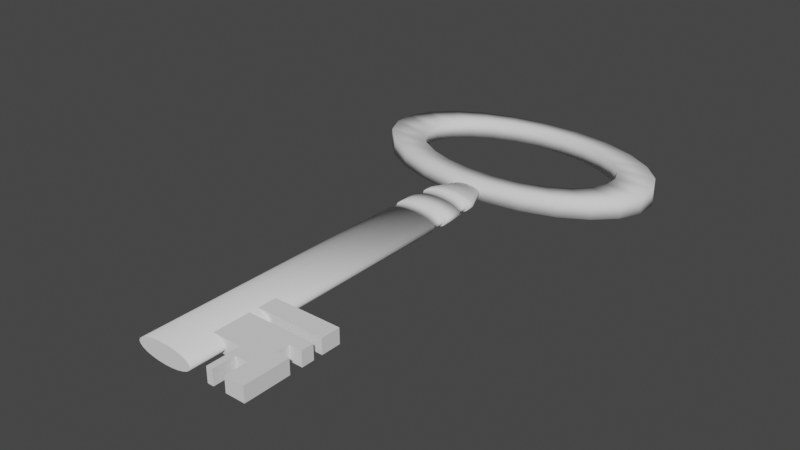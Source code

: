 # Source: lockboxkey.blend  (saved by Blender 2.80.41; exported with 4.5.12 LTS)
import bpy
from mathutils import Matrix  # noqa: F401  (used for matrix-valued properties, if any)

bpy.ops.wm.read_factory_settings(use_empty=True)
scene = bpy.context.scene
scene.name = 'Scene'

# ---- collections
col_collection = bpy.data.collections.new('Collection'); scene.collection.children.link(col_collection)

# ---- world
world_world = bpy.data.worlds.new('World'); scene.world = world_world
world_world.use_nodes = True; world_world.node_tree.nodes.clear()
_N = world_world.node_tree.nodes; _L = world_world.node_tree.links
n0 = _N.new('ShaderNodeOutputWorld'); n0.name = 'World Output'; n0.location = (300, 300)
n1 = _N.new('ShaderNodeBackground'); n1.name = 'Background'; n1.location = (10, 300)
n1.inputs[0].default_value = (0.05088, 0.05088, 0.05088, 1.0)
_L.new(n1.outputs[0], n0.inputs[0])
n0.is_active_output = True
world_world.color = (0.05088, 0.05088, 0.05088)
world_world.use_sun_shadow = False
world_world.sun_shadow_jitter_overblur = 0.0

# ---- meshes
me_circle_001 = bpy.data.meshes.new('Circle.001')
me_circle_001.from_pydata([(-0.01139, 0.04981, -0.004851), (-0.03338, 0.04641, -0.004851), (-0.0531, 0.03986, -0.004851), (-0.0692, 0.03058, -0.004851), (-0.08059, 0.01923, -0.004851), (-0.08648, 0.006557, -0.004851), (-0.08648, -0.006557, -0.004851), (-0.08059, -0.01923, -0.004851), (-0.0692, -0.03058, -0.004851), (-0.0531, -0.03986, -0.004851), (-0.03338, -0.04641, -0.004851), (-0.01139, -0.04981, -0.004851), (0.01139, -0.04981, -0.004851), (0.03338, -0.04641, -0.004851), (0.0531, -0.03986, -0.004851), (0.0692, -0.03058, -0.004851), (0.08059, -0.01923, -0.004851), (0.08648, -0.006557, -0.004851), (0.08648, 0.006557, -0.004851), (0.08059, 0.01923, -0.004851), (0.0692, 0.03058, -0.004851), (0.0531, 0.03986, -0.004851), (0.03338, 0.04641, -0.004851), (0.01139, 0.04981, -0.004851), (0.02619, -0.2526, -0.004), (0.04855, -0.2526, -0.004), (0.04855, -0.2249, -0.004), (0.04855, -0.2466, -0.004), (0.02619, -0.2466, -0.004), (0.02619, -0.2249, -0.004), (0.008195, -0.2084, -0.004), (0.008195, -0.2197, -0.004), (0.008195, -0.2249, -0.004), (0.008195, -0.2466, -0.004), (0.04855, -0.2084, -0.004), (0.04855, -0.2197, -0.004), (0.02983, -0.2526, -0.004), (0.03728, -0.2526, -0.004), (0.02619, -0.2657, -0.004), (0.02983, -0.2657, -0.004), (0.04855, -0.2657, -0.004), (0.03728, -0.2657, -0.004), (0.0411, -0.2249, -0.004), (0.03364, -0.2249, -0.004), (0.04855, -0.2394, -0.004), (0.04855, -0.2321, -0.004), (0.02619, -0.2394, -0.004), (0.02619, -0.2321, -0.004), (0.03364, -0.2466, -0.004), (0.0411, -0.2466, -0.004), (0.03364, -0.2321, -0.004), (0.0411, -0.2321, -0.004), (0.03364, -0.2394, -0.004), (0.0411, -0.2394, -0.004), (-0.008344, 0.0365, -0.004851), (-0.02446, 0.03402, -0.004851), (-0.03892, 0.02921, -0.004851), (-0.05072, 0.02241, -0.004851), (-0.05906, 0.01409, -0.004851), (-0.06338, 0.004806, -0.004851), (-0.06338, -0.004806, -0.004851), (-0.05906, -0.01409, -0.004851), (-0.05072, -0.02241, -0.004851), (-0.03892, -0.02921, -0.004851), (-0.02446, -0.03402, -0.004851), (-0.008344, -0.0365, -0.004851), (0.008344, -0.0365, -0.004851), (0.02446, -0.03402, -0.004851), (0.03892, -0.02921, -0.004851), (0.05072, -0.02241, -0.004851), (0.05906, -0.01409, -0.004851), (0.06338, -0.004806, -0.004851), (0.06338, 0.004806, -0.004851), (0.05906, 0.01409, -0.004851), (0.05072, 0.02241, -0.004851), (0.03892, 0.02921, -0.004851), (0.02446, 0.03402, -0.004851), (0.008344, 0.0365, -0.004851), (-0.03338, 0.04641, 0.005517), (-0.01139, 0.04981, 0.005517), (-0.0531, 0.03986, 0.005517), (-0.0692, 0.03058, 0.005517), (-0.08059, 0.01923, 0.005517), (-0.08648, 0.006557, 0.005517), (-0.08648, -0.006557, 0.005517), (-0.08059, -0.01923, 0.005517), (-0.0692, -0.03058, 0.005517), (-0.0531, -0.03986, 0.005517), (-0.03338, -0.04641, 0.005517), (-0.01139, -0.04981, 0.005517), (0.01139, -0.04981, 0.005517), (0.03338, -0.04641, 0.005517), (0.0531, -0.03986, 0.005517), (0.0692, -0.03058, 0.005517), (0.08059, -0.01923, 0.005517), (0.08648, -0.006557, 0.005517), (0.08648, 0.006557, 0.005517), (0.08059, 0.01923, 0.005517), (0.0692, 0.03058, 0.005517), (0.0531, 0.03986, 0.005517), (0.03338, 0.04641, 0.005517), (0.01139, 0.04981, 0.005517), (0.02619, -0.2466, 0.004666), (0.02619, -0.2526, 0.004666), (0.03728, -0.2526, 0.004666), (0.04855, -0.2526, 0.004666), (0.03364, -0.2249, 0.004666), (0.02619, -0.2249, 0.004666), (0.008195, -0.2466, 0.004666), (0.04855, -0.2321, 0.004666), (0.04855, -0.2249, 0.004666), (0.008195, -0.2249, 0.004666), (0.02619, -0.2321, 0.004666), (0.04855, -0.2466, 0.004666), (0.0411, -0.2466, 0.004666), (0.008195, -0.2084, 0.004666), (0.008195, -0.2197, 0.004666), (0.04855, -0.2197, 0.004666), (0.04855, -0.2084, 0.004666), (0.02983, -0.2526, 0.004666), (0.02619, -0.2657, 0.004666), (0.02983, -0.2657, 0.004666), (0.03728, -0.2657, 0.004666), (0.04855, -0.2657, 0.004666), (0.0411, -0.2249, 0.004666), (0.04855, -0.2394, 0.004666), (0.02619, -0.2394, 0.004666), (0.03364, -0.2466, 0.004666), (0.0411, -0.2321, 0.004666), (0.03364, -0.2321, 0.004666), (0.0411, -0.2394, 0.004666), (0.03364, -0.2394, 0.004666), (-0.02446, 0.03402, 0.005517), (-0.008344, 0.0365, 0.005517), (-0.03892, 0.02921, 0.005517), (-0.05072, 0.02241, 0.005517), (-0.05906, 0.01409, 0.005517), (-0.06338, 0.004806, 0.005517), (-0.06338, -0.004806, 0.005517), (-0.05906, -0.01409, 0.005517), (-0.05072, -0.02241, 0.005517), (-0.03892, -0.02921, 0.005517), (-0.02446, -0.03402, 0.005517), (-0.008344, -0.0365, 0.005517), (0.008344, -0.0365, 0.005517), (0.02446, -0.03402, 0.005517), (0.03892, -0.02921, 0.005517), (0.05072, -0.02241, 0.005517), (0.05906, -0.01409, 0.005517), (0.06338, -0.004806, 0.005517), (0.06338, 0.004806, 0.005517), (0.05906, 0.01409, 0.005517), (0.05072, 0.02241, 0.005517), (0.03892, 0.02921, 0.005517), (0.02446, 0.03402, 0.005517), (0.008344, 0.0365, 0.005517), (4.657e-09, -0.04985, 0.002958), (-0.004092, -0.06513, 0.005033), (0.002323, -0.04985, 0.002857), (-0.007905, -0.06513, 0.004513), (0.004488, -0.04985, 0.002562), (-0.01118, -0.06513, 0.003684), (0.006347, -0.04985, 0.002092), (-0.01369, -0.06513, 0.002605), (0.007773, -0.04985, 0.001479), (-0.01527, -0.06513, 0.001349), (0.00867, -0.04985, 0.0007656), (-0.01581, -0.06513, 4.39e-09), (0.008976, -0.04985, 6.811e-09), (-0.01527, -0.06513, -0.001349), (0.00867, -0.04985, -0.0007656), (-0.01369, -0.06513, -0.002605), (0.007773, -0.04985, -0.001479), (-0.01118, -0.06513, -0.003684), (0.006347, -0.04985, -0.002092), (-0.007905, -0.06513, -0.004513), (0.004488, -0.04985, -0.002562), (-0.004092, -0.06513, -0.005033), (0.002323, -0.04985, -0.002857), (3.725e-09, -0.06513, -0.005211), (4.657e-09, -0.04985, -0.002958), (0.004092, -0.06513, -0.005033), (-0.002323, -0.04985, -0.002857), (0.007905, -0.06513, -0.004513), (-0.004488, -0.04985, -0.002562), (0.01118, -0.06513, -0.003684), (-0.006347, -0.04985, -0.002092), (0.01369, -0.06513, -0.002605), (-0.007773, -0.04985, -0.001479), (0.01527, -0.06513, -0.001349), (-0.00867, -0.04985, -0.0007656), (0.01581, -0.06513, 7.206e-09), (-0.008976, -0.04985, 5.212e-09), (0.01527, -0.06513, 0.001349), (-0.00867, -0.04985, 0.0007656), (0.01369, -0.06513, 0.002605), (-0.007773, -0.04985, 0.001479), (0.01118, -0.06513, 0.003684), (-0.006347, -0.04985, 0.002092), (0.007905, -0.06513, 0.004513), (-0.004488, -0.04985, 0.002562), (0.004092, -0.06513, 0.005033), (-0.002323, -0.04985, 0.002857), (3.725e-09, -0.06513, 0.005211), (-0.004092, -0.06922, 0.005033), (5.588e-09, -0.06922, 0.005211), (-0.007905, -0.06922, 0.004513), (-0.01118, -0.06922, 0.003684), (-0.01369, -0.06922, 0.002605), (-0.01527, -0.06922, 0.001349), (-0.01581, -0.06922, 4.39e-09), (-0.01527, -0.06922, -0.001349), (-0.01369, -0.06922, -0.002605), (-0.01118, -0.06922, -0.003684), (-0.007905, -0.06922, -0.004513), (-0.004092, -0.06922, -0.005033), (5.588e-09, -0.06922, -0.005211), (0.004092, -0.06922, -0.005033), (0.007905, -0.06922, -0.004513), (0.01118, -0.06922, -0.003684), (0.01369, -0.06922, -0.002605), (0.01527, -0.06922, -0.001349), (0.01581, -0.06922, 7.206e-09), (0.01527, -0.06922, 0.001349), (0.01369, -0.06922, 0.002605), (0.01118, -0.06922, 0.003684), (0.007905, -0.06922, 0.004513), (0.004092, -0.06922, 0.005033), (-0.003687, -0.06922, 0.004535), (5.588e-09, -0.06922, 0.004695), (-0.007124, -0.06922, 0.004066), (-0.01007, -0.06922, 0.00332), (-0.01234, -0.06922, 0.002348), (-0.01376, -0.06922, 0.001215), (-0.01425, -0.06922, 4.579e-09), (-0.01376, -0.06922, -0.001215), (-0.01234, -0.06922, -0.002348), (-0.01007, -0.06922, -0.00332), (-0.007124, -0.06922, -0.004066), (-0.003687, -0.06922, -0.004535), (5.588e-09, -0.06922, -0.004695), (0.003687, -0.06922, -0.004535), (0.007124, -0.06922, -0.004066), (0.01007, -0.06922, -0.00332), (0.01234, -0.06922, -0.002348), (0.01376, -0.06922, -0.001215), (0.01425, -0.06922, 7.116e-09), (0.01376, -0.06922, 0.001215), (0.01234, -0.06922, 0.002348), (0.01007, -0.06922, 0.00332), (0.007124, -0.06922, 0.004066), (0.003687, -0.06922, 0.004535), (-0.003687, -0.07795, 0.004535), (1.863e-09, -0.07795, 0.004695), (-0.007124, -0.07795, 0.004066), (-0.01007, -0.07795, 0.00332), (-0.01234, -0.07795, 0.002348), (-0.01376, -0.07795, 0.001215), (-0.01425, -0.07795, 4.579e-09), (-0.01376, -0.07795, -0.001215), (-0.01234, -0.07795, -0.002348), (-0.01007, -0.07795, -0.00332), (-0.007124, -0.07795, -0.004066), (-0.003687, -0.07795, -0.004535), (1.863e-09, -0.07795, -0.004695), (0.003687, -0.07795, -0.004535), (0.007124, -0.07795, -0.004066), (0.01007, -0.07795, -0.00332), (0.01234, -0.07795, -0.002348), (0.01376, -0.07795, -0.001215), (0.01425, -0.07795, 7.116e-09), (0.01376, -0.07795, 0.001215), (0.01234, -0.07795, 0.002348), (0.01007, -0.07795, 0.00332), (0.007124, -0.07795, 0.004066), (0.003687, -0.07795, 0.004535), (-0.004382, -0.07795, 0.00539), (1.863e-09, -0.07795, 0.00558), (-0.008466, -0.07795, 0.004833), (-0.01197, -0.07795, 0.003946), (-0.01466, -0.07795, 0.00279), (-0.01635, -0.07795, 0.001444), (-0.01693, -0.07795, 4.254e-09), (-0.01635, -0.07795, -0.001444), (-0.01466, -0.07795, -0.00279), (-0.01197, -0.07795, -0.003946), (-0.008466, -0.07795, -0.004833), (-0.004382, -0.07795, -0.00539), (1.863e-09, -0.07795, -0.00558), (0.004382, -0.07795, -0.00539), (0.008466, -0.07795, -0.004833), (0.01197, -0.07795, -0.003946), (0.01466, -0.07795, -0.00279), (0.01635, -0.07795, -0.001444), (0.01693, -0.07795, 7.27e-09), (0.01635, -0.07795, 0.001444), (0.01466, -0.07795, 0.00279), (0.01197, -0.07795, 0.003946), (0.008466, -0.07795, 0.004833), (0.004382, -0.07795, 0.00539), (-0.004382, -0.09092, 0.00539), (1.863e-09, -0.09092, 0.00558), (-0.008466, -0.09092, 0.004833), (-0.01197, -0.09092, 0.003946), (-0.01466, -0.09092, 0.00279), (-0.01635, -0.09092, 0.001444), (-0.01693, -0.09092, 4.254e-09), (-0.01635, -0.09092, -0.001444), (-0.01466, -0.09092, -0.00279), (-0.01197, -0.09092, -0.003946), (-0.008466, -0.09092, -0.004833), (-0.004382, -0.09092, -0.00539), (1.863e-09, -0.09092, -0.00558), (0.004382, -0.09092, -0.00539), (0.008466, -0.09092, -0.004833), (0.01197, -0.09092, -0.003946), (0.01466, -0.09092, -0.00279), (0.01635, -0.09092, -0.001444), (0.01693, -0.09092, 7.27e-09), (0.01635, -0.09092, 0.001444), (0.01466, -0.09092, 0.00279), (0.01197, -0.09092, 0.003946), (0.008466, -0.09092, 0.004833), (0.004382, -0.09092, 0.00539), (-0.003969, -0.09092, 0.004881), (1.863e-09, -0.09092, 0.005054), (-0.007667, -0.09092, 0.004377), (-0.01084, -0.09092, 0.003573), (-0.01328, -0.09092, 0.002527), (-0.01481, -0.09092, 0.001308), (-0.01533, -0.09092, 4.456e-09), (-0.01481, -0.09092, -0.001308), (-0.01328, -0.09092, -0.002527), (-0.01084, -0.09092, -0.003573), (-0.007667, -0.09092, -0.004377), (-0.003969, -0.09092, -0.004881), (1.863e-09, -0.09092, -0.005054), (0.003969, -0.09092, -0.004881), (0.007667, -0.09092, -0.004377), (0.01084, -0.09092, -0.003573), (0.01328, -0.09092, -0.002527), (0.01481, -0.09092, -0.001308), (0.01533, -0.09092, 7.187e-09), (0.01481, -0.09092, 0.001308), (0.01328, -0.09092, 0.002527), (0.01084, -0.09092, 0.003573), (0.007667, -0.09092, 0.004377), (0.003969, -0.09092, 0.004881), (-0.003969, -0.09983, 0.004881), (3.725e-09, -0.09983, 0.005054), (-0.007667, -0.09983, 0.004377), (-0.01084, -0.09983, 0.003573), (-0.01328, -0.09983, 0.002527), (-0.01481, -0.09983, 0.001308), (-0.01533, -0.09983, 4.456e-09), (-0.01481, -0.09983, -0.001308), (-0.01328, -0.09983, -0.002527), (-0.01084, -0.09983, -0.003573), (-0.007667, -0.09983, -0.004377), (-0.003969, -0.09983, -0.004881), (3.725e-09, -0.09983, -0.005054), (0.003969, -0.09983, -0.004881), (0.007667, -0.09983, -0.004377), (0.01084, -0.09983, -0.003573), (0.01328, -0.09983, -0.002527), (0.01481, -0.09983, -0.001308), (0.01533, -0.09983, 7.187e-09), (0.01481, -0.09983, 0.001308), (0.01328, -0.09983, 0.002527), (0.01084, -0.09983, 0.003573), (0.007667, -0.09983, 0.004377), (0.003969, -0.09983, 0.004881), (-0.004355, -0.09983, 0.005357), (3.725e-09, -0.09983, 0.005545), (-0.008413, -0.09983, 0.004803), (-0.0119, -0.09983, 0.003921), (-0.01457, -0.09983, 0.002773), (-0.01625, -0.09983, 0.001435), (-0.01683, -0.09983, 4.269e-09), (-0.01625, -0.09983, -0.001435), (-0.01457, -0.09983, -0.002773), (-0.0119, -0.09983, -0.003921), (-0.008413, -0.09983, -0.004803), (-0.004355, -0.09983, -0.005356), (3.725e-09, -0.09983, -0.005545), (0.004355, -0.09983, -0.005356), (0.008413, -0.09983, -0.004803), (0.0119, -0.09983, -0.003921), (0.01457, -0.09983, -0.002773), (0.01625, -0.09983, -0.001435), (0.01683, -0.09983, 7.266e-09), (0.01625, -0.09983, 0.001435), (0.01457, -0.09983, 0.002773), (0.0119, -0.09983, 0.003921), (0.008413, -0.09983, 0.004803), (0.004355, -0.09983, 0.005357), (-0.004355, -0.2668, 0.005357), (-5.96e-08, -0.2668, 0.005545), (-0.008413, -0.2668, 0.004803), (-0.0119, -0.2668, 0.003921), (-0.01457, -0.2668, 0.002773), (-0.01625, -0.2668, 0.001435), (-0.01683, -0.2668, 3.241e-08), (-0.01625, -0.2668, -0.001435), (-0.01457, -0.2668, -0.002773), (-0.0119, -0.2668, -0.003921), (-0.008413, -0.2668, -0.004802), (-0.004355, -0.2668, -0.005356), (-5.96e-08, -0.2668, -0.005545), (0.004355, -0.2668, -0.005356), (0.008413, -0.2668, -0.004802), (0.0119, -0.2668, -0.003921), (0.01457, -0.2668, -0.002773), (0.01625, -0.2668, -0.001435), (0.01683, -0.2668, 3.54e-08), (0.01625, -0.2668, 0.001435), (0.01457, -0.2668, 0.002773), (0.0119, -0.2668, 0.003921), (0.008413, -0.2668, 0.004803), (0.004355, -0.2668, 0.005357)], [], [(53, 44, 27, 49), (32, 29, 47, 46, 28, 33), (27, 25, 37, 36, 24, 28, 48, 49), (30, 34, 35, 31), (36, 39, 38, 24), (25, 40, 41, 37), (42, 26, 45, 51), (29, 43, 50, 47), (43, 42, 51, 50), (47, 50, 52, 46), (50, 51, 53, 52), (46, 52, 48, 28), (52, 53, 49, 48), (6, 60, 61, 7), (21, 75, 76, 22), (14, 68, 69, 15), (7, 61, 62, 8), (22, 76, 77, 23), (0, 54, 55, 1), (15, 69, 70, 16), (8, 62, 63, 9), (23, 77, 54, 0), (1, 55, 56, 2), (16, 70, 71, 17), (9, 63, 64, 10), (2, 56, 57, 3), (17, 71, 72, 18), (10, 64, 65, 11), (3, 57, 58, 4), (18, 72, 73, 19), (11, 65, 66, 12), (4, 58, 59, 5), (19, 73, 74, 20), (12, 66, 67, 13), (5, 59, 60, 6), (20, 74, 75, 21), (13, 67, 68, 14), (130, 114, 113, 125), (111, 108, 102, 126, 112, 107), (113, 114, 127, 102, 103, 119, 104, 105), (115, 116, 117, 118), (119, 103, 120, 121), (105, 104, 122, 123), (124, 128, 109, 110), (107, 112, 129, 106), (106, 129, 128, 124), (112, 126, 131, 129), (129, 131, 130, 128), (126, 102, 127, 131), (131, 127, 114, 130), (84, 85, 139, 138), (99, 100, 154, 153), (92, 93, 147, 146), (85, 86, 140, 139), (100, 101, 155, 154), (79, 78, 132, 133), (93, 94, 148, 147), (86, 87, 141, 140), (101, 79, 133, 155), (78, 80, 134, 132), (94, 95, 149, 148), (87, 88, 142, 141), (80, 81, 135, 134), (95, 96, 150, 149), (88, 89, 143, 142), (81, 82, 136, 135), (96, 97, 151, 150), (89, 90, 144, 143), (82, 83, 137, 136), (97, 98, 152, 151), (90, 91, 145, 144), (83, 84, 138, 137), (98, 99, 153, 152), (91, 92, 146, 145), (43, 29, 107, 106), (0, 1, 78, 79), (31, 35, 117, 116), (33, 28, 102, 108), (1, 2, 80, 78), (45, 26, 110, 109), (2, 3, 81, 80), (55, 54, 133, 132), (36, 37, 104, 119), (29, 32, 111, 107), (3, 4, 82, 81), (56, 55, 132, 134), (38, 39, 121, 120), (4, 5, 83, 82), (57, 56, 134, 135), (39, 36, 119, 121), (25, 27, 113, 105), (5, 6, 84, 83), (58, 57, 135, 136), (24, 38, 120, 103), (6, 7, 85, 84), (59, 58, 136, 137), (41, 40, 123, 122), (7, 8, 86, 85), (60, 59, 137, 138), (40, 25, 105, 123), (8, 9, 87, 86), (61, 60, 138, 139), (37, 41, 122, 104), (9, 10, 88, 87), (62, 61, 139, 140), (26, 42, 124, 110), (10, 11, 89, 88), (63, 62, 140, 141), (42, 43, 106, 124), (64, 63, 141, 142), (27, 44, 125, 113), (12, 13, 91, 90), (65, 64, 142, 143), (13, 14, 92, 91), (66, 65, 143, 144), (14, 15, 93, 92), (67, 66, 144, 145), (15, 16, 94, 93), (68, 67, 145, 146), (16, 17, 95, 94), (69, 68, 146, 147), (51, 45, 109, 128), (32, 31, 116, 111), (17, 18, 96, 95), (70, 69, 147, 148), (18, 19, 97, 96), (71, 70, 148, 149), (19, 20, 98, 97), (72, 71, 149, 150), (44, 53, 130, 125), (20, 21, 99, 98), (73, 72, 150, 151), (21, 22, 100, 99), (74, 73, 151, 152), (22, 23, 101, 100), (75, 74, 152, 153), (23, 0, 79, 101), (76, 75, 153, 154), (28, 24, 103, 102), (77, 76, 154, 155), (35, 34, 118, 117), (54, 77, 155, 133), (53, 51, 128, 130), (34, 30, 115, 118), (202, 157, 203, 156), (182, 177, 175, 184), (172, 187, 185, 174), (162, 197, 195, 164), (196, 163, 161, 198), (186, 173, 171, 188), (176, 183, 181, 178), (166, 193, 191, 168), (200, 159, 157, 202), (190, 169, 167, 192), (180, 179, 177, 182), (156, 203, 201, 158), (170, 189, 187, 172), (160, 199, 197, 162), (194, 165, 163, 196), (184, 175, 173, 186), (174, 185, 183, 176), (164, 195, 193, 166), (198, 161, 159, 200), (188, 171, 169, 190), (178, 181, 179, 180), (168, 191, 189, 170), (185, 219, 218, 183), (192, 167, 165, 194), (156, 158, 160, 162, 164, 166, 168, 170, 172, 174, 176, 178, 180, 182, 184, 186, 188, 190, 192, 194, 196, 198, 200, 202), (158, 201, 199, 160), (226, 250, 249, 225), (167, 210, 209, 165), (187, 220, 219, 185), (157, 204, 205, 203), (177, 215, 214, 175), (197, 225, 224, 195), (159, 206, 204, 157), (179, 216, 215, 177), (199, 226, 225, 197), (169, 211, 210, 167), (189, 221, 220, 187), (171, 212, 211, 169), (191, 222, 221, 189), (161, 207, 206, 159), (181, 217, 216, 179), (201, 227, 226, 199), (163, 208, 207, 161), (183, 218, 217, 181), (203, 205, 227, 201), (173, 213, 212, 171), (193, 223, 222, 191), (175, 214, 213, 173), (195, 224, 223, 193), (165, 209, 208, 163), (239, 263, 262, 238), (219, 243, 242, 218), (212, 236, 235, 211), (227, 251, 250, 226), (204, 228, 229, 205), (220, 244, 243, 219), (213, 237, 236, 212), (205, 229, 251, 227), (206, 230, 228, 204), (221, 245, 244, 220), (214, 238, 237, 213), (207, 231, 230, 206), (222, 246, 245, 221), (215, 239, 238, 214), (208, 232, 231, 207), (223, 247, 246, 222), (216, 240, 239, 215), (209, 233, 232, 208), (224, 248, 247, 223), (217, 241, 240, 216), (210, 234, 233, 209), (225, 249, 248, 224), (218, 242, 241, 217), (211, 235, 234, 210), (267, 291, 290, 266), (232, 256, 255, 231), (247, 271, 270, 246), (240, 264, 263, 239), (233, 257, 256, 232), (248, 272, 271, 247), (241, 265, 264, 240), (234, 258, 257, 233), (249, 273, 272, 248), (242, 266, 265, 241), (235, 259, 258, 234), (250, 274, 273, 249), (243, 267, 266, 242), (236, 260, 259, 235), (251, 275, 274, 250), (228, 252, 253, 229), (244, 268, 267, 243), (237, 261, 260, 236), (229, 253, 275, 251), (230, 254, 252, 228), (245, 269, 268, 244), (238, 262, 261, 237), (231, 255, 254, 230), (246, 270, 269, 245), (280, 304, 303, 279), (260, 284, 283, 259), (275, 299, 298, 274), (252, 276, 277, 253), (268, 292, 291, 267), (261, 285, 284, 260), (253, 277, 299, 275), (254, 278, 276, 252), (269, 293, 292, 268), (262, 286, 285, 261), (255, 279, 278, 254), (270, 294, 293, 269), (263, 287, 286, 262), (256, 280, 279, 255), (271, 295, 294, 270), (264, 288, 287, 263), (257, 281, 280, 256), (272, 296, 295, 271), (265, 289, 288, 264), (258, 282, 281, 257), (273, 297, 296, 272), (266, 290, 289, 265), (259, 283, 282, 258), (274, 298, 297, 273), (315, 339, 338, 314), (295, 319, 318, 294), (288, 312, 311, 287), (281, 305, 304, 280), (296, 320, 319, 295), (289, 313, 312, 288), (282, 306, 305, 281), (297, 321, 320, 296), (290, 314, 313, 289), (283, 307, 306, 282), (298, 322, 321, 297), (291, 315, 314, 290), (284, 308, 307, 283), (299, 323, 322, 298), (276, 300, 301, 277), (292, 316, 315, 291), (285, 309, 308, 284), (277, 301, 323, 299), (278, 302, 300, 276), (293, 317, 316, 292), (286, 310, 309, 285), (279, 303, 302, 278), (294, 318, 317, 293), (287, 311, 310, 286), (328, 352, 351, 327), (308, 332, 331, 307), (323, 347, 346, 322), (300, 324, 325, 301), (316, 340, 339, 315), (309, 333, 332, 308), (301, 325, 347, 323), (302, 326, 324, 300), (317, 341, 340, 316), (310, 334, 333, 309), (303, 327, 326, 302), (318, 342, 341, 317), (311, 335, 334, 310), (304, 328, 327, 303), (319, 343, 342, 318), (312, 336, 335, 311), (305, 329, 328, 304), (320, 344, 343, 319), (313, 337, 336, 312), (306, 330, 329, 305), (321, 345, 344, 320), (314, 338, 337, 313), (307, 331, 330, 306), (322, 346, 345, 321), (356, 380, 379, 355), (343, 367, 366, 342), (336, 360, 359, 335), (329, 353, 352, 328), (344, 368, 367, 343), (337, 361, 360, 336), (330, 354, 353, 329), (345, 369, 368, 344), (338, 362, 361, 337), (331, 355, 354, 330), (346, 370, 369, 345), (339, 363, 362, 338), (332, 356, 355, 331), (347, 371, 370, 346), (324, 348, 349, 325), (340, 364, 363, 339), (333, 357, 356, 332), (325, 349, 371, 347), (326, 350, 348, 324), (341, 365, 364, 340), (334, 358, 357, 333), (327, 351, 350, 326), (342, 366, 365, 341), (335, 359, 358, 334), (391, 415, 414, 390), (371, 395, 394, 370), (348, 372, 373, 349), (364, 388, 387, 363), (357, 381, 380, 356), (349, 373, 395, 371), (350, 374, 372, 348), (365, 389, 388, 364), (358, 382, 381, 357), (351, 375, 374, 350), (366, 390, 389, 365), (359, 383, 382, 358), (352, 376, 375, 351), (367, 391, 390, 366), (360, 384, 383, 359), (353, 377, 376, 352), (368, 392, 391, 367), (361, 385, 384, 360), (354, 378, 377, 353), (369, 393, 392, 368), (362, 386, 385, 361), (355, 379, 378, 354), (370, 394, 393, 369), (363, 387, 386, 362), (397, 396, 398, 399, 400, 401, 402, 403, 404, 405, 406, 407, 408, 409, 410, 411, 412, 413, 414, 415, 416, 417, 418, 419), (384, 408, 407, 383), (377, 401, 400, 376), (392, 416, 415, 391), (385, 409, 408, 384), (378, 402, 401, 377), (393, 417, 416, 392), (386, 410, 409, 385), (379, 403, 402, 378), (394, 418, 417, 393), (387, 411, 410, 386), (380, 404, 403, 379), (395, 419, 418, 394), (372, 396, 397, 373), (388, 412, 411, 387), (381, 405, 404, 380), (373, 397, 419, 395), (374, 398, 396, 372), (389, 413, 412, 388), (382, 406, 405, 381), (375, 399, 398, 374), (390, 414, 413, 389), (383, 407, 406, 382), (376, 400, 399, 375), (11, 12, 90, 89)])
me_circle_001.polygons.foreach_set('use_smooth', [0, 0, 0, 0, 0, 0, 0, 0, 0, 0, 0, 0, 0, 1, 1, 1, 1, 1, 1, 1, 1, 1, 1, 1, 1, 1, 1, 1, 1, 1, 1, 1, 1, 1, 1, 1, 1, 0, 0, 0, 0, 0, 0, 0, 0, 0, 0, 0, 0, 0, 1, 1, 1, 1, 1, 1, 1, 1, 1, 1, 1, 1, 1, 1, 1, 1, 1, 1, 1, 1, 1, 1, 1, 1, 0, 1, 0, 0, 1, 0, 1, 1, 0, 0, 1, 1, 0, 1, 1, 0, 0, 1, 1, 0, 1, 1, 0, 1, 1, 0, 1, 1, 0, 1, 1, 0, 1, 1, 0, 1, 0, 1, 1, 1, 1, 1, 1, 1, 1, 1, 1, 0, 0, 1, 1, 1, 1, 1, 1, 0, 1, 1, 1, 1, 1, 1, 1, 1, 0, 1, 0, 1, 0, 0, 1, 1, 1, 1, 1, 1, 1, 1, 1, 1, 1, 1, 1, 1, 1, 1, 1, 1, 1, 1, 1, 1, 1, 1, 0, 1, 0, 1, 1, 1, 1, 1, 1, 1, 1, 1, 1, 1, 1, 1, 1, 1, 1, 1, 1, 1, 1, 1, 1, 1, 1, 0, 0, 0, 0, 0, 0, 0, 0, 0, 0, 0, 0, 0, 0, 0, 0, 0, 0, 0, 0, 0, 0, 0, 0, 1, 1, 1, 1, 1, 1, 1, 1, 1, 1, 1, 1, 1, 1, 1, 1, 1, 1, 1, 1, 1, 1, 1, 1, 0, 0, 0, 0, 0, 0, 0, 0, 0, 0, 0, 0, 0, 0, 0, 0, 0, 0, 0, 0, 0, 0, 0, 0, 1, 1, 1, 1, 1, 1, 1, 1, 1, 1, 1, 1, 1, 1, 1, 1, 1, 1, 1, 1, 1, 1, 1, 1, 0, 0, 0, 0, 0, 0, 0, 0, 0, 0, 0, 0, 0, 0, 0, 0, 0, 0, 0, 0, 0, 0, 0, 0, 1, 1, 1, 1, 1, 1, 1, 1, 1, 1, 1, 1, 1, 1, 1, 1, 1, 1, 1, 1, 1, 1, 1, 1, 0, 0, 0, 0, 0, 0, 0, 0, 0, 0, 0, 0, 0, 0, 0, 0, 0, 0, 0, 0, 0, 0, 0, 0, 1, 1, 1, 1, 1, 1, 1, 1, 1, 1, 1, 1, 1, 1, 1, 1, 1, 1, 1, 1, 1, 1, 1, 1])
_uv = me_circle_001.uv_layers.new(name='UVMap')
_uv.uv.foreach_set('vector', [0.0, 0.0, 0.0, 0.0, 0.0, 0.0, 0.0, 0.0, 0.0, 0.0, 0.0, 0.0, 0.0, 0.0, 0.0, 0.0, 0.0, 0.0, 0.0, 0.0, 0.0, 0.0, 0.0, 0.0, 0.0, 0.0, 0.0, 0.0, 0.0, 0.0, 0.0, 0.0, 0.0, 0.0, 0.0, 0.0, 0.0, 0.0, 0.0, 0.0, 0.0, 0.0, 0.0, 0.0, 0.0, 0.0, 0.0, 0.0, 0.0, 0.0, 0.0, 0.0, 0.0, 0.0, 0.0, 0.0, 0.0, 0.0, 0.0, 0.0, 0.0, 0.0, 0.0, 0.0, 0.0, 0.0, 0.0, 0.0, 0.0, 0.0, 0.0, 0.0, 0.0, 0.0, 0.0, 0.0, 0.0, 0.0, 0.0, 0.0, 0.0, 0.0, 0.0, 0.0, 0.0, 0.0, 0.0, 0.0, 0.0, 0.0, 0.0, 0.0, 0.0, 0.0, 0.0, 0.0, 0.0, 0.0, 0.0, 0.0, 0.0, 0.0, 0.0, 0.0, 0.0, 0.0, 0.0, 0.0, 0.0, 0.0, 0.0, 0.0, 0.0, 0.0, 0.0, 0.0, 0.0, 0.0, 0.0, 0.0, 0.0, 0.0, 0.0, 0.0, 0.0, 0.0, 0.0, 0.0, 0.0, 0.0, 0.0, 0.0, 0.0, 0.0, 0.0, 0.0, 0.0, 0.0, 0.0, 0.0, 0.0, 0.0, 0.0, 0.0, 0.0, 0.0, 0.0, 0.0, 0.0, 0.0, 0.0, 0.0, 0.0, 0.0, 0.0, 0.0, 0.0, 0.0, 0.0, 0.0, 0.0, 0.0, 0.0, 0.0, 0.0, 0.0, 0.0, 0.0, 0.0, 0.0, 0.0, 0.0, 0.0, 0.0, 0.0, 0.0, 0.0, 0.0, 0.0, 0.0, 0.0, 0.0, 0.0, 0.0, 0.0, 0.0, 0.0, 0.0, 0.0, 0.0, 0.0, 0.0, 0.0, 0.0, 0.0, 0.0, 0.0, 0.0, 0.0, 0.0, 0.0, 0.0, 0.0, 0.0, 0.0, 0.0, 0.0, 0.0, 0.0, 0.0, 0.0, 0.0, 0.0, 0.0, 0.0, 0.0, 0.0, 0.0, 0.0, 0.0, 0.0, 0.0, 0.0, 0.0, 0.0, 0.0, 0.0, 0.0, 0.0, 0.0, 0.0, 0.0, 0.0, 0.0, 0.0, 0.0, 0.0, 0.0, 0.0, 0.0, 0.0, 0.0, 0.0, 0.0, 0.0, 0.0, 0.0, 0.0, 0.0, 0.0, 0.0, 0.0, 0.0, 0.0, 0.0, 0.0, 0.0, 0.0, 0.0, 0.0, 0.0, 0.0, 0.0, 0.0, 0.0, 0.0, 0.0, 0.0, 0.0, 0.0, 0.0, 0.0, 0.0, 0.0, 0.0, 0.0, 0.0, 0.0, 0.0, 0.0, 0.0, 0.0, 0.0, 0.0, 0.0, 0.0, 0.0, 0.0, 0.0, 0.0, 0.0, 0.0, 0.0, 0.0, 0.0, 0.0, 0.0, 0.0, 0.0, 0.0, 0.0, 0.0, 0.0, 0.0, 0.0, 0.0, 0.0, 0.0, 0.0, 0.0, 0.0, 0.0, 0.0, 0.0, 0.0, 0.0, 0.0, 0.0, 0.0, 0.0, 0.0, 0.0, 0.0, 0.0, 0.0, 0.0, 0.0, 0.0, 0.0, 0.0, 0.0, 0.0, 0.0, 0.0, 0.0, 0.0, 0.0, 0.0, 0.0, 0.0, 0.0, 0.0, 0.0, 0.0, 0.0, 0.0, 0.0, 0.0, 0.0, 0.0, 0.0, 0.0, 0.0, 0.0, 0.0, 0.0, 0.0, 0.0, 0.0, 0.0, 0.0, 0.0, 0.0, 0.0, 0.0, 0.0, 0.0, 0.0, 0.0, 0.0, 0.0, 0.0, 0.0, 0.0, 0.0, 0.0, 0.0, 0.0, 0.0, 0.0, 0.0, 0.0, 0.0, 0.0, 0.0, 0.0, 0.0, 0.0, 0.0, 0.0, 0.0, 0.0, 0.0, 0.0, 0.0, 0.0, 0.0, 0.0, 0.0, 0.0, 0.0, 0.0, 0.0, 0.0, 0.0, 0.0, 0.0, 0.0, 0.0, 0.0, 0.0, 0.0, 0.0, 0.0, 0.0, 0.0, 0.0, 0.0, 0.0, 0.0, 0.0, 0.0, 0.0, 0.0, 0.0, 0.0, 0.0, 0.0, 0.0, 0.0, 0.0, 0.0, 0.0, 0.0, 0.0, 0.0, 0.0, 0.0, 0.0, 0.0, 0.0, 0.0, 0.0, 0.0, 0.0, 0.0, 0.0, 0.0, 0.0, 0.0, 0.0, 0.0, 0.0, 0.0, 0.0, 0.0, 0.0, 0.0, 0.0, 0.0, 0.0, 0.0, 0.0, 0.0, 0.0, 0.0, 0.0, 0.0, 0.0, 0.0, 0.0, 0.0, 0.0, 0.0, 0.0, 0.0, 0.0, 0.0, 0.0, 0.0, 0.0, 0.0, 0.0, 0.0, 0.0, 0.0, 0.0, 0.0, 0.0, 0.0, 0.0, 0.0, 0.0, 0.0, 0.0, 0.0, 0.0, 0.0, 0.0, 0.0, 0.0, 0.0, 0.0, 0.0, 0.0, 0.0, 0.0, 0.0, 0.0, 0.0, 0.0, 0.0, 0.0, 0.0, 0.0, 0.0, 0.0, 0.0, 0.0, 0.0, 0.0, 0.0, 0.0, 0.0, 0.0, 0.0, 0.0, 0.0, 0.0, 0.0, 0.0, 0.0, 0.0, 0.0, 0.0, 0.0, 0.0, 0.0, 0.0, 0.0, 0.0, 0.0, 0.0, 0.0, 0.0, 0.0, 0.0, 0.0, 0.0, 0.0, 0.0, 0.0, 0.0, 0.0, 0.0, 0.0, 0.0, 0.0, 0.0, 0.0, 0.0, 0.0, 0.0, 0.0, 0.0, 0.0, 0.0, 0.0, 0.0, 0.0, 0.0, 0.0, 0.0, 0.0, 0.0, 0.0, 0.0, 0.0, 0.0, 0.0, 0.0, 0.0, 0.0, 0.0, 0.0, 0.0, 0.0, 0.0, 0.0, 0.0, 0.0, 0.0, 0.0, 0.0, 0.0, 0.0, 0.0, 0.0, 0.0, 0.0, 0.0, 0.0, 0.0, 0.0, 0.0, 0.0, 0.0, 0.0, 0.0, 0.0, 0.0, 0.0, 0.0, 0.0, 0.0, 0.0, 0.0, 0.0, 0.0, 0.0, 0.0, 0.0, 0.0, 0.0, 0.0, 0.0, 0.0, 0.0, 0.0, 0.0, 0.0, 0.0, 0.0, 0.0, 0.0, 0.0, 0.0, 0.0, 0.0, 0.0, 0.0, 0.0, 0.0, 0.0, 0.0, 0.0, 0.0, 0.0, 0.0, 0.0, 0.0, 0.0, 0.0, 0.0, 0.0, 0.0, 0.0, 0.0, 0.0, 0.0, 0.0, 0.0, 0.0, 0.0, 0.0, 0.0, 0.0, 0.0, 0.0, 0.0, 0.0, 0.0, 0.0, 0.0, 0.0, 0.0, 0.0, 0.0, 0.0, 0.0, 0.0, 0.0, 0.0, 0.0, 0.0, 0.0, 0.0, 0.0, 0.0, 0.0, 0.0, 0.0, 0.0, 0.0, 0.0, 0.0, 0.0, 0.0, 0.0, 0.0, 0.0, 0.0, 0.0, 0.0, 0.0, 0.0, 0.0, 0.0, 0.0, 0.0, 0.0, 0.0, 0.0, 0.0, 0.0, 0.0, 0.0, 0.0, 0.0, 0.0, 0.0, 0.0, 0.0, 0.0, 0.0, 0.0, 0.0, 0.0, 0.0, 0.0, 0.0, 0.0, 0.0, 0.0, 0.0, 0.0, 0.0, 0.0, 0.0, 0.0, 0.0, 0.0, 0.0, 0.0, 0.0, 0.0, 0.0, 0.0, 0.0, 0.0, 0.0, 0.0, 0.0, 0.0, 0.0, 0.0, 0.0, 0.0, 0.0, 0.0, 0.0, 0.0, 0.0, 0.0, 0.0, 0.0, 0.0, 0.0, 0.0, 0.0, 0.0, 0.0, 0.0, 0.0, 0.0, 0.0, 0.0, 0.0, 0.0, 0.0, 0.0, 0.0, 0.0, 0.0, 0.0, 0.0, 0.0, 0.0, 0.0, 0.0, 0.0, 0.0, 0.0, 0.0, 0.0, 0.0, 0.0, 0.0, 0.0, 0.0, 0.0, 0.0, 0.0, 0.0, 0.0, 0.0, 0.0, 0.0, 0.0, 0.0, 0.0, 0.0, 0.0, 0.0, 0.0, 0.0, 0.0, 0.0, 0.0, 0.0, 0.0, 0.0, 0.0, 0.0, 0.0, 0.0, 0.0, 0.0, 0.0, 0.0, 0.0, 0.0, 0.0, 0.0, 0.0, 0.0, 0.0, 0.0, 0.0, 0.0, 0.0, 0.0, 0.0, 0.0, 0.0, 0.0, 0.0, 0.0, 0.0, 0.0, 0.0, 0.0, 0.0, 0.0, 0.0, 0.0, 0.0, 0.0, 0.0, 0.0, 0.0, 0.0, 0.0, 0.0, 0.0, 0.0, 0.0, 0.0, 0.0, 0.0, 0.0, 0.0, 0.0, 0.0, 0.0, 0.0, 0.0, 0.0, 0.0, 0.0, 0.0, 0.0, 0.0, 0.0, 0.0, 0.0, 0.0, 0.0, 0.0, 0.0, 0.0, 0.0, 0.0, 0.0, 0.0, 0.0, 0.0, 0.0, 0.0, 0.0, 0.0, 0.0, 0.0, 0.0, 0.0, 0.0, 0.0, 0.0, 0.0, 0.0, 0.0, 0.0, 0.0, 0.0, 0.0, 0.0, 0.0, 0.0, 0.0, 0.0, 0.0, 0.0, 0.0, 0.0, 0.0, 0.0, 0.0, 0.0, 0.0, 0.0, 0.0, 0.0, 0.0, 0.0, 0.0, 0.0, 0.0, 0.0, 0.0, 0.0, 0.0, 0.0, 0.0, 0.0, 0.0, 0.0, 0.0, 0.0, 0.0, 0.0, 0.0, 0.0, 0.0, 0.0, 0.0, 0.0, 0.0, 0.0, 0.0, 0.0, 0.0, 0.0, 0.0, 0.0, 0.0, 0.0, 0.0, 0.0, 0.0, 0.0, 0.0, 0.0, 0.0, 0.0, 0.0, 0.0, 0.0, 0.0, 0.0, 0.0, 0.0, 0.0, 0.0, 0.0, 0.0, 0.0, 0.0, 0.0, 0.0, 0.0, 0.0, 0.0, 0.0, 0.0, 0.0, 0.0, 0.0, 0.0, 0.0, 0.0, 0.0, 0.0, 0.0, 0.0, 0.0, 0.0, 0.0, 0.0, 0.0, 0.0, 0.0, 0.0, 0.0, 0.0, 0.0, 0.0, 0.0, 0.0, 0.0, 0.0, 0.0, 0.0, 0.0, 0.0, 0.0, 0.0, 0.0, 0.0, 0.0, 0.0, 0.0, 0.0, 0.0, 0.0, 0.0, 0.0, 0.0, 0.0, 0.0, 0.0, 0.0, 0.0, 0.0, 0.0, 0.0, 0.0, 0.0, 0.0, 0.0, 0.0, 0.0, 0.0, 0.0, 0.0, 0.0, 0.0, 0.0, 0.0, 0.0, 0.0, 0.0, 0.0, 0.0, 0.0, 0.0, 0.0, 0.0, 0.0, 0.0, 0.0, 0.0, 0.0, 0.0, 0.0, 0.0, 0.0, 0.0, 0.0, 0.0, 0.0, 0.0, 0.0, 0.0, 0.0, 0.0, 0.0, 0.0, 0.0, 0.0, 0.0, 0.0, 0.0, 0.0, 0.0, 0.0, 0.0, 0.0, 0.0, 0.0, 0.0, 0.0, 0.0, 0.0, 0.0, 0.0, 0.0, 0.0, 0.0, 0.0, 0.0, 0.0, 0.0, 0.0, 0.0, 0.0, 0.0, 0.0, 0.0, 0.0, 0.0, 0.0, 0.0, 0.0, 0.0, 0.0, 0.0, 0.0, 0.0, 0.0, 0.0, 0.0, 0.0, 0.0, 0.0, 0.0, 0.0, 0.0, 0.0, 0.0, 0.0, 0.0, 0.0, 0.0, 0.0, 0.0, 0.0, 0.0, 0.0, 0.0, 0.0, 0.0, 0.0, 0.0, 0.0, 0.0, 0.0, 0.0, 0.0, 0.0, 0.0, 0.0, 0.0, 0.0, 0.0, 0.0, 0.0, 0.0, 0.0, 0.0, 0.0, 0.0, 0.0, 0.0, 0.0, 0.0, 0.0, 0.6879, 0.4818, 0.6879, 0.4818, 0.75, 0.49, 0.75, 0.49, 0.6879, 0.01818, 0.6879, 0.01818, 0.63, 0.04215, 0.63, 0.04215, 0.9578, 0.13, 0.9578, 0.13, 0.9197, 0.08029, 0.9197, 0.08029, 0.9197, 0.4197, 0.9197, 0.4197, 0.9578, 0.37, 0.9578, 0.37, 0.5422, 0.37, 0.5422, 0.37, 0.5803, 0.4197, 0.5803, 0.4197, 0.5803, 0.08029, 0.5803, 0.08029, 0.5422, 0.13, 0.5422, 0.13, 0.87, 0.04215, 0.87, 0.04215, 0.8121, 0.01818, 0.8121, 0.01818, 0.9818, 0.3121, 0.9818, 0.3121, 0.99, 0.25, 0.99, 0.25, 0.63, 0.4578, 0.63, 0.4578, 0.6879, 0.4818, 0.6879, 0.4818, 0.5182, 0.1879, 0.5182, 0.1879, 0.51, 0.25, 0.51, 0.25, 0.75, 0.01, 0.75, 0.01, 0.6879, 0.01818, 0.6879, 0.01818, 0.75, 0.49, 0.75, 0.49, 0.8121, 0.4818, 0.8121, 0.4818, 0.9818, 0.1879, 0.9818, 0.1879, 0.9578, 0.13, 0.9578, 0.13, 0.87, 0.4578, 0.87, 0.4578, 0.9197, 0.4197, 0.9197, 0.4197, 0.5182, 0.3121, 0.5182, 0.3121, 0.5422, 0.37, 0.5422, 0.37, 0.63, 0.04215, 0.63, 0.04215, 0.5803, 0.08029, 0.5803, 0.08029, 0.9197, 0.08029, 0.9197, 0.08029, 0.87, 0.04215, 0.87, 0.04215, 0.9578, 0.37, 0.9578, 0.37, 0.9818, 0.3121, 0.9818, 0.3121, 0.5803, 0.4197, 0.5803, 0.4197, 0.63, 0.4578, 0.63, 0.4578, 0.5422, 0.13, 0.5422, 0.13, 0.5182, 0.1879, 0.5182, 0.1879, 0.8121, 0.01818, 0.8121, 0.01818, 0.75, 0.01, 0.75, 0.01, 0.99, 0.25, 0.99, 0.25, 0.9818, 0.1879, 0.9818, 0.1879, 0.9197, 0.08029, 0.9197, 0.08029, 0.87, 0.04215, 0.87, 0.04215, 0.51, 0.25, 0.51, 0.25, 0.5182, 0.3121, 0.5182, 0.3121, 0.75, 0.49, 0.8121, 0.4818, 0.87, 0.4578, 0.9197, 0.4197, 0.9578, 0.37, 0.9818, 0.3121, 0.99, 0.25, 0.9818, 0.1879, 0.9578, 0.13, 0.9197, 0.08029, 0.87, 0.04215, 0.8121, 0.01818, 0.75, 0.01, 0.6879, 0.01818, 0.63, 0.04215, 0.5803, 0.08029, 0.5422, 0.13, 0.5182, 0.1879, 0.51, 0.25, 0.5182, 0.3121, 0.5422, 0.37, 0.5803, 0.4197, 0.63, 0.4578, 0.6879, 0.4818, 0.8121, 0.4818, 0.8121, 0.4818, 0.87, 0.4578, 0.87, 0.4578, 0.87, 0.4578, 0.87, 0.4578, 0.9197, 0.4197, 0.9197, 0.4197, 0.51, 0.25, 0.51, 0.25, 0.5182, 0.3121, 0.5182, 0.3121, 0.9578, 0.13, 0.9578, 0.13, 0.9197, 0.08029, 0.9197, 0.08029, 0.6879, 0.4818, 0.6879, 0.4818, 0.75, 0.49, 0.75, 0.49, 0.6879, 0.01818, 0.6879, 0.01818, 0.63, 0.04215, 0.63, 0.04215, 0.9197, 0.4197, 0.9197, 0.4197, 0.9578, 0.37, 0.9578, 0.37, 0.63, 0.4578, 0.63, 0.4578, 0.6879, 0.4818, 0.6879, 0.4818, 0.75, 0.01, 0.75, 0.01, 0.6879, 0.01818, 0.6879, 0.01818, 0.87, 0.4578, 0.87, 0.4578, 0.9197, 0.4197, 0.9197, 0.4197, 0.5182, 0.1879, 0.5182, 0.1879, 0.51, 0.25, 0.51, 0.25, 0.9818, 0.1879, 0.9818, 0.1879, 0.9578, 0.13, 0.9578, 0.13, 0.5422, 0.13, 0.5422, 0.13, 0.5182, 0.1879, 0.5182, 0.1879, 0.99, 0.25, 0.99, 0.25, 0.9818, 0.1879, 0.9818, 0.1879, 0.5803, 0.4197, 0.5803, 0.4197, 0.63, 0.4578, 0.63, 0.4578, 0.8121, 0.01818, 0.8121, 0.01818, 0.75, 0.01, 0.75, 0.01, 0.8121, 0.4818, 0.8121, 0.4818, 0.87, 0.4578, 0.87, 0.4578, 0.5422, 0.37, 0.5422, 0.37, 0.5803, 0.4197, 0.5803, 0.4197, 0.87, 0.04215, 0.87, 0.04215, 0.8121, 0.01818, 0.8121, 0.01818, 0.75, 0.49, 0.75, 0.49, 0.8121, 0.4818, 0.8121, 0.4818, 0.5803, 0.08029, 0.5803, 0.08029, 0.5422, 0.13, 0.5422, 0.13, 0.9818, 0.3121, 0.9818, 0.3121, 0.99, 0.25, 0.99, 0.25, 0.63, 0.04215, 0.63, 0.04215, 0.5803, 0.08029, 0.5803, 0.08029, 0.9578, 0.37, 0.9578, 0.37, 0.9818, 0.3121, 0.9818, 0.3121, 0.5182, 0.3121, 0.5182, 0.3121, 0.5422, 0.37, 0.5422, 0.37, 0.6879, 0.01818, 0.6879, 0.01818, 0.63, 0.04215, 0.63, 0.04215, 0.9197, 0.08029, 0.9197, 0.08029, 0.87, 0.04215, 0.87, 0.04215, 0.5422, 0.13, 0.5422, 0.13, 0.5182, 0.1879, 0.5182, 0.1879, 0.8121, 0.4818, 0.8121, 0.4818, 0.87, 0.4578, 0.87, 0.4578, 0.6879, 0.4818, 0.6879, 0.4818, 0.75, 0.49, 0.75, 0.49, 0.9578, 0.13, 0.9578, 0.13, 0.9197, 0.08029, 0.9197, 0.08029, 0.5803, 0.08029, 0.5803, 0.08029, 0.5422, 0.13, 0.5422, 0.13, 0.75, 0.49, 0.75, 0.49, 0.8121, 0.4818, 0.8121, 0.4818, 0.63, 0.4578, 0.63, 0.4578, 0.6879, 0.4818, 0.6879, 0.4818, 0.9818, 0.1879, 0.9818, 0.1879, 0.9578, 0.13, 0.9578, 0.13, 0.63, 0.04215, 0.63, 0.04215, 0.5803, 0.08029, 0.5803, 0.08029, 0.5803, 0.4197, 0.5803, 0.4197, 0.63, 0.4578, 0.63, 0.4578, 0.99, 0.25, 0.99, 0.25, 0.9818, 0.1879, 0.9818, 0.1879, 0.6879, 0.01818, 0.6879, 0.01818, 0.63, 0.04215, 0.63, 0.04215, 0.5422, 0.37, 0.5422, 0.37, 0.5803, 0.4197, 0.5803, 0.4197, 0.9818, 0.3121, 0.9818, 0.3121, 0.99, 0.25, 0.99, 0.25, 0.75, 0.01, 0.75, 0.01, 0.6879, 0.01818, 0.6879, 0.01818, 0.5182, 0.3121, 0.5182, 0.3121, 0.5422, 0.37, 0.5422, 0.37, 0.9578, 0.37, 0.9578, 0.37, 0.9818, 0.3121, 0.9818, 0.3121, 0.8121, 0.01818, 0.8121, 0.01818, 0.75, 0.01, 0.75, 0.01, 0.51, 0.25, 0.51, 0.25, 0.5182, 0.3121, 0.5182, 0.3121, 0.9197, 0.4197, 0.9197, 0.4197, 0.9578, 0.37, 0.9578, 0.37, 0.87, 0.04215, 0.87, 0.04215, 0.8121, 0.01818, 0.8121, 0.01818, 0.5182, 0.1879, 0.5182, 0.1879, 0.51, 0.25, 0.51, 0.25, 0.9197, 0.08029, 0.9197, 0.08029, 0.87, 0.04215, 0.87, 0.04215, 0.5422, 0.37, 0.5422, 0.37, 0.5803, 0.4197, 0.5803, 0.4197, 0.9818, 0.3121, 0.9818, 0.3121, 0.99, 0.25, 0.99, 0.25, 0.75, 0.01, 0.75, 0.01, 0.6879, 0.01818, 0.6879, 0.01818, 0.5182, 0.3121, 0.5182, 0.3121, 0.5422, 0.37, 0.5422, 0.37, 0.9578, 0.37, 0.9578, 0.37, 0.9818, 0.3121, 0.9818, 0.3121, 0.8121, 0.01818, 0.8121, 0.01818, 0.75, 0.01, 0.75, 0.01, 0.51, 0.25, 0.51, 0.25, 0.5182, 0.3121, 0.5182, 0.3121, 0.9197, 0.4197, 0.9197, 0.4197, 0.9578, 0.37, 0.9578, 0.37, 0.87, 0.04215, 0.87, 0.04215, 0.8121, 0.01818, 0.8121, 0.01818, 0.5182, 0.1879, 0.5182, 0.1879, 0.51, 0.25, 0.51, 0.25, 0.87, 0.4578, 0.87, 0.4578, 0.9197, 0.4197, 0.9197, 0.4197, 0.9197, 0.08029, 0.9197, 0.08029, 0.87, 0.04215, 0.87, 0.04215, 0.5422, 0.13, 0.5422, 0.13, 0.5182, 0.1879, 0.5182, 0.1879, 0.8121, 0.4818, 0.8121, 0.4818, 0.87, 0.4578, 0.87, 0.4578, 0.6879, 0.4818, 0.6879, 0.4818, 0.75, 0.49, 0.75, 0.49, 0.9578, 0.13, 0.9578, 0.13, 0.9197, 0.08029, 0.9197, 0.08029, 0.5803, 0.08029, 0.5803, 0.08029, 0.5422, 0.13, 0.5422, 0.13, 0.75, 0.49, 0.75, 0.49, 0.8121, 0.4818, 0.8121, 0.4818, 0.63, 0.4578, 0.63, 0.4578, 0.6879, 0.4818, 0.6879, 0.4818, 0.9818, 0.1879, 0.9818, 0.1879, 0.9578, 0.13, 0.9578, 0.13, 0.63, 0.04215, 0.63, 0.04215, 0.5803, 0.08029, 0.5803, 0.08029, 0.5803, 0.4197, 0.5803, 0.4197, 0.63, 0.4578, 0.63, 0.4578, 0.99, 0.25, 0.99, 0.25, 0.9818, 0.1879, 0.9818, 0.1879, 0.5422, 0.37, 0.5422, 0.37, 0.5803, 0.4197, 0.5803, 0.4197, 0.5422, 0.13, 0.5422, 0.13, 0.5182, 0.1879, 0.5182, 0.1879, 0.8121, 0.4818, 0.8121, 0.4818, 0.87, 0.4578, 0.87, 0.4578, 0.6879, 0.4818, 0.6879, 0.4818, 0.75, 0.49, 0.75, 0.49, 0.9578, 0.13, 0.9578, 0.13, 0.9197, 0.08029, 0.9197, 0.08029, 0.5803, 0.08029, 0.5803, 0.08029, 0.5422, 0.13, 0.5422, 0.13, 0.75, 0.49, 0.75, 0.49, 0.8121, 0.4818, 0.8121, 0.4818, 0.63, 0.4578, 0.63, 0.4578, 0.6879, 0.4818, 0.6879, 0.4818, 0.9818, 0.1879, 0.9818, 0.1879, 0.9578, 0.13, 0.9578, 0.13, 0.63, 0.04215, 0.63, 0.04215, 0.5803, 0.08029, 0.5803, 0.08029, 0.5803, 0.4197, 0.5803, 0.4197, 0.63, 0.4578, 0.63, 0.4578, 0.99, 0.25, 0.99, 0.25, 0.9818, 0.1879, 0.9818, 0.1879, 0.6879, 0.01818, 0.6879, 0.01818, 0.63, 0.04215, 0.63, 0.04215, 0.5422, 0.37, 0.5422, 0.37, 0.5803, 0.4197, 0.5803, 0.4197, 0.9818, 0.3121, 0.9818, 0.3121, 0.99, 0.25, 0.99, 0.25, 0.75, 0.01, 0.75, 0.01, 0.6879, 0.01818, 0.6879, 0.01818, 0.5182, 0.3121, 0.5182, 0.3121, 0.5422, 0.37, 0.5422, 0.37, 0.9578, 0.37, 0.9578, 0.37, 0.9818, 0.3121, 0.9818, 0.3121, 0.8121, 0.01818, 0.8121, 0.01818, 0.75, 0.01, 0.75, 0.01, 0.51, 0.25, 0.51, 0.25, 0.5182, 0.3121, 0.5182, 0.3121, 0.9197, 0.4197, 0.9197, 0.4197, 0.9578, 0.37, 0.9578, 0.37, 0.87, 0.04215, 0.87, 0.04215, 0.8121, 0.01818, 0.8121, 0.01818, 0.5182, 0.1879, 0.5182, 0.1879, 0.51, 0.25, 0.51, 0.25, 0.87, 0.4578, 0.87, 0.4578, 0.9197, 0.4197, 0.9197, 0.4197, 0.9197, 0.08029, 0.9197, 0.08029, 0.87, 0.04215, 0.87, 0.04215, 0.9818, 0.3121, 0.9818, 0.3121, 0.99, 0.25, 0.99, 0.25, 0.75, 0.01, 0.75, 0.01, 0.6879, 0.01818, 0.6879, 0.01818, 0.5182, 0.3121, 0.5182, 0.3121, 0.5422, 0.37, 0.5422, 0.37, 0.9578, 0.37, 0.9578, 0.37, 0.9818, 0.3121, 0.9818, 0.3121, 0.8121, 0.01818, 0.8121, 0.01818, 0.75, 0.01, 0.75, 0.01, 0.51, 0.25, 0.51, 0.25, 0.5182, 0.3121, 0.5182, 0.3121, 0.9197, 0.4197, 0.9197, 0.4197, 0.9578, 0.37, 0.9578, 0.37, 0.87, 0.04215, 0.87, 0.04215, 0.8121, 0.01818, 0.8121, 0.01818, 0.5182, 0.1879, 0.5182, 0.1879, 0.51, 0.25, 0.51, 0.25, 0.87, 0.4578, 0.87, 0.4578, 0.9197, 0.4197, 0.9197, 0.4197, 0.9197, 0.08029, 0.9197, 0.08029, 0.87, 0.04215, 0.87, 0.04215, 0.5422, 0.13, 0.5422, 0.13, 0.5182, 0.1879, 0.5182, 0.1879, 0.8121, 0.4818, 0.8121, 0.4818, 0.87, 0.4578, 0.87, 0.4578, 0.6879, 0.4818, 0.6879, 0.4818, 0.75, 0.49, 0.75, 0.49, 0.9578, 0.13, 0.9578, 0.13, 0.9197, 0.08029, 0.9197, 0.08029, 0.5803, 0.08029, 0.5803, 0.08029, 0.5422, 0.13, 0.5422, 0.13, 0.75, 0.49, 0.75, 0.49, 0.8121, 0.4818, 0.8121, 0.4818, 0.63, 0.4578, 0.63, 0.4578, 0.6879, 0.4818, 0.6879, 0.4818, 0.9818, 0.1879, 0.9818, 0.1879, 0.9578, 0.13, 0.9578, 0.13, 0.63, 0.04215, 0.63, 0.04215, 0.5803, 0.08029, 0.5803, 0.08029, 0.5803, 0.4197, 0.5803, 0.4197, 0.63, 0.4578, 0.63, 0.4578, 0.99, 0.25, 0.99, 0.25, 0.9818, 0.1879, 0.9818, 0.1879, 0.6879, 0.01818, 0.6879, 0.01818, 0.63, 0.04215, 0.63, 0.04215, 0.5422, 0.37, 0.5422, 0.37, 0.5803, 0.4197, 0.5803, 0.4197, 0.5422, 0.13, 0.5422, 0.13, 0.5182, 0.1879, 0.5182, 0.1879, 0.8121, 0.4818, 0.8121, 0.4818, 0.87, 0.4578, 0.87, 0.4578, 0.6879, 0.4818, 0.6879, 0.4818, 0.75, 0.49, 0.75, 0.49, 0.9578, 0.13, 0.9578, 0.13, 0.9197, 0.08029, 0.9197, 0.08029, 0.5803, 0.08029, 0.5803, 0.08029, 0.5422, 0.13, 0.5422, 0.13, 0.75, 0.49, 0.75, 0.49, 0.8121, 0.4818, 0.8121, 0.4818, 0.63, 0.4578, 0.63, 0.4578, 0.6879, 0.4818, 0.6879, 0.4818, 0.9818, 0.1879, 0.9818, 0.1879, 0.9578, 0.13, 0.9578, 0.13, 0.63, 0.04215, 0.63, 0.04215, 0.5803, 0.08029, 0.5803, 0.08029, 0.5803, 0.4197, 0.5803, 0.4197, 0.63, 0.4578, 0.63, 0.4578, 0.99, 0.25, 0.99, 0.25, 0.9818, 0.1879, 0.9818, 0.1879, 0.6879, 0.01818, 0.6879, 0.01818, 0.63, 0.04215, 0.63, 0.04215, 0.5422, 0.37, 0.5422, 0.37, 0.5803, 0.4197, 0.5803, 0.4197, 0.9818, 0.3121, 0.9818, 0.3121, 0.99, 0.25, 0.99, 0.25, 0.75, 0.01, 0.75, 0.01, 0.6879, 0.01818, 0.6879, 0.01818, 0.5182, 0.3121, 0.5182, 0.3121, 0.5422, 0.37, 0.5422, 0.37, 0.9578, 0.37, 0.9578, 0.37, 0.9818, 0.3121, 0.9818, 0.3121, 0.8121, 0.01818, 0.8121, 0.01818, 0.75, 0.01, 0.75, 0.01, 0.51, 0.25, 0.51, 0.25, 0.5182, 0.3121, 0.5182, 0.3121, 0.9197, 0.4197, 0.9197, 0.4197, 0.9578, 0.37, 0.9578, 0.37, 0.87, 0.04215, 0.87, 0.04215, 0.8121, 0.01818, 0.8121, 0.01818, 0.5182, 0.1879, 0.5182, 0.1879, 0.51, 0.25, 0.51, 0.25, 0.87, 0.4578, 0.87, 0.4578, 0.9197, 0.4197, 0.9197, 0.4197, 0.5422, 0.13, 0.5422, 0.13, 0.5182, 0.1879, 0.5182, 0.1879, 0.9818, 0.3121, 0.9818, 0.3121, 0.99, 0.25, 0.99, 0.25, 0.75, 0.01, 0.75, 0.01, 0.6879, 0.01818, 0.6879, 0.01818, 0.5182, 0.3121, 0.5182, 0.3121, 0.5422, 0.37, 0.5422, 0.37, 0.9578, 0.37, 0.9578, 0.37, 0.9818, 0.3121, 0.9818, 0.3121, 0.8121, 0.01818, 0.8121, 0.01818, 0.75, 0.01, 0.75, 0.01, 0.51, 0.25, 0.51, 0.25, 0.5182, 0.3121, 0.5182, 0.3121, 0.9197, 0.4197, 0.9197, 0.4197, 0.9578, 0.37, 0.9578, 0.37, 0.87, 0.04215, 0.87, 0.04215, 0.8121, 0.01818, 0.8121, 0.01818, 0.5182, 0.1879, 0.5182, 0.1879, 0.51, 0.25, 0.51, 0.25, 0.87, 0.4578, 0.87, 0.4578, 0.9197, 0.4197, 0.9197, 0.4197, 0.9197, 0.08029, 0.9197, 0.08029, 0.87, 0.04215, 0.87, 0.04215, 0.5422, 0.13, 0.5422, 0.13, 0.5182, 0.1879, 0.5182, 0.1879, 0.8121, 0.4818, 0.8121, 0.4818, 0.87, 0.4578, 0.87, 0.4578, 0.6879, 0.4818, 0.6879, 0.4818, 0.75, 0.49, 0.75, 0.49, 0.9578, 0.13, 0.9578, 0.13, 0.9197, 0.08029, 0.9197, 0.08029, 0.5803, 0.08029, 0.5803, 0.08029, 0.5422, 0.13, 0.5422, 0.13, 0.75, 0.49, 0.75, 0.49, 0.8121, 0.4818, 0.8121, 0.4818, 0.63, 0.4578, 0.63, 0.4578, 0.6879, 0.4818, 0.6879, 0.4818, 0.9818, 0.1879, 0.9818, 0.1879, 0.9578, 0.13, 0.9578, 0.13, 0.63, 0.04215, 0.63, 0.04215, 0.5803, 0.08029, 0.5803, 0.08029, 0.5803, 0.4197, 0.5803, 0.4197, 0.63, 0.4578, 0.63, 0.4578, 0.99, 0.25, 0.99, 0.25, 0.9818, 0.1879, 0.9818, 0.1879, 0.6879, 0.01818, 0.6879, 0.01818, 0.63, 0.04215, 0.63, 0.04215, 0.9818, 0.3121, 0.9818, 0.3121, 0.99, 0.25, 0.99, 0.25, 0.8121, 0.4818, 0.8121, 0.4818, 0.87, 0.4578, 0.87, 0.4578, 0.6879, 0.4818, 0.6879, 0.4818, 0.75, 0.49, 0.75, 0.49, 0.9578, 0.13, 0.9578, 0.13, 0.9197, 0.08029, 0.9197, 0.08029, 0.5803, 0.08029, 0.5803, 0.08029, 0.5422, 0.13, 0.5422, 0.13, 0.75, 0.49, 0.75, 0.49, 0.8121, 0.4818, 0.8121, 0.4818, 0.63, 0.4578, 0.63, 0.4578, 0.6879, 0.4818, 0.6879, 0.4818, 0.9818, 0.1879, 0.9818, 0.1879, 0.9578, 0.13, 0.9578, 0.13, 0.63, 0.04215, 0.63, 0.04215, 0.5803, 0.08029, 0.5803, 0.08029, 0.5803, 0.4197, 0.5803, 0.4197, 0.63, 0.4578, 0.63, 0.4578, 0.99, 0.25, 0.99, 0.25, 0.9818, 0.1879, 0.9818, 0.1879, 0.6879, 0.01818, 0.6879, 0.01818, 0.63, 0.04215, 0.63, 0.04215, 0.5422, 0.37, 0.5422, 0.37, 0.5803, 0.4197, 0.5803, 0.4197, 0.9818, 0.3121, 0.9818, 0.3121, 0.99, 0.25, 0.99, 0.25, 0.75, 0.01, 0.75, 0.01, 0.6879, 0.01818, 0.6879, 0.01818, 0.5182, 0.3121, 0.5182, 0.3121, 0.5422, 0.37, 0.5422, 0.37, 0.9578, 0.37, 0.9578, 0.37, 0.9818, 0.3121, 0.9818, 0.3121, 0.8121, 0.01818, 0.8121, 0.01818, 0.75, 0.01, 0.75, 0.01, 0.51, 0.25, 0.51, 0.25, 0.5182, 0.3121, 0.5182, 0.3121, 0.9197, 0.4197, 0.9197, 0.4197, 0.9578, 0.37, 0.9578, 0.37, 0.87, 0.04215, 0.87, 0.04215, 0.8121, 0.01818, 0.8121, 0.01818, 0.5182, 0.1879, 0.5182, 0.1879, 0.51, 0.25, 0.51, 0.25, 0.87, 0.4578, 0.87, 0.4578, 0.9197, 0.4197, 0.9197, 0.4197, 0.9197, 0.08029, 0.9197, 0.08029, 0.87, 0.04215, 0.87, 0.04215, 0.75, 0.49, 0.6879, 0.4818, 0.63, 0.4578, 0.5803, 0.4197, 0.5422, 0.37, 0.5182, 0.3121, 0.51, 0.25, 0.5182, 0.1879, 0.5422, 0.13, 0.5803, 0.08029, 0.63, 0.04215, 0.6879, 0.01818, 0.75, 0.01, 0.8121, 0.01818, 0.87, 0.04215, 0.9197, 0.08029, 0.9578, 0.13, 0.9818, 0.1879, 0.99, 0.25, 0.9818, 0.3121, 0.9578, 0.37, 0.9197, 0.4197, 0.87, 0.4578, 0.8121, 0.4818, 0.75, 0.01, 0.75, 0.01, 0.6879, 0.01818, 0.6879, 0.01818, 0.5182, 0.3121, 0.5182, 0.3121, 0.5422, 0.37, 0.5422, 0.37, 0.9578, 0.37, 0.9578, 0.37, 0.9818, 0.3121, 0.9818, 0.3121, 0.8121, 0.01818, 0.8121, 0.01818, 0.75, 0.01, 0.75, 0.01, 0.51, 0.25, 0.51, 0.25, 0.5182, 0.3121, 0.5182, 0.3121, 0.9197, 0.4197, 0.9197, 0.4197, 0.9578, 0.37, 0.9578, 0.37, 0.87, 0.04215, 0.87, 0.04215, 0.8121, 0.01818, 0.8121, 0.01818, 0.5182, 0.1879, 0.5182, 0.1879, 0.51, 0.25, 0.51, 0.25, 0.87, 0.4578, 0.87, 0.4578, 0.9197, 0.4197, 0.9197, 0.4197, 0.9197, 0.08029, 0.9197, 0.08029, 0.87, 0.04215, 0.87, 0.04215, 0.5422, 0.13, 0.5422, 0.13, 0.5182, 0.1879, 0.5182, 0.1879, 0.8121, 0.4818, 0.8121, 0.4818, 0.87, 0.4578, 0.87, 0.4578, 0.6879, 0.4818, 0.6879, 0.4818, 0.75, 0.49, 0.75, 0.49, 0.9578, 0.13, 0.9578, 0.13, 0.9197, 0.08029, 0.9197, 0.08029, 0.5803, 0.08029, 0.5803, 0.08029, 0.5422, 0.13, 0.5422, 0.13, 0.75, 0.49, 0.75, 0.49, 0.8121, 0.4818, 0.8121, 0.4818, 0.63, 0.4578, 0.63, 0.4578, 0.6879, 0.4818, 0.6879, 0.4818, 0.9818, 0.1879, 0.9818, 0.1879, 0.9578, 0.13, 0.9578, 0.13, 0.63, 0.04215, 0.63, 0.04215, 0.5803, 0.08029, 0.5803, 0.08029, 0.5803, 0.4197, 0.5803, 0.4197, 0.63, 0.4578, 0.63, 0.4578, 0.99, 0.25, 0.99, 0.25, 0.9818, 0.1879, 0.9818, 0.1879, 0.6879, 0.01818, 0.6879, 0.01818, 0.63, 0.04215, 0.63, 0.04215, 0.5422, 0.37, 0.5422, 0.37, 0.5803, 0.4197, 0.5803, 0.4197, 0.0, 0.0, 0.0, 0.0, 0.0, 0.0, 0.0, 0.0])
me_circle_001.use_remesh_preserve_volume = False
me_circle_001.use_remesh_preserve_attributes = False
me_circle_001.use_mirror_vertex_groups = False
me_circle_001.update()

# ---- objects
ob_circle = bpy.data.objects.new('Circle', me_circle_001)

# ---- transforms, parenting, visibility, modifiers, constraints
ob_circle.location = (0.0, 0.0, 0.0)
ob_circle.lineart.crease_threshold = 0.0

# ---- collection membership
col_collection.objects.link(ob_circle)

# ---- scene / render settings (as saved in the file)
scene.frame_start = 1; scene.frame_end = 250; scene.frame_set(1)
scene.render.engine = 'BLENDER_EEVEE_NEXT'
scene.render.motion_blur_shutter = 1.0
scene.cycles.use_denoising = False
scene.cycles.samples = 128
scene.cycles.sampling_pattern = 'TABULATED_SOBOL'
scene.cycles.use_adaptive_sampling = False
scene.cycles.use_light_tree = False
scene.view_settings.view_transform = 'Filmic'
bpy.context.view_layer.update()

# ---- added for rendering (the .blend has no active camera and no usable light): camera, sun
cam_auto = bpy.data.cameras.new('AutoCamera')
cam_auto.lens = 50.0
cam_auto.sensor_width = 36.0
cam_auto.clip_end = 1000.0
ob_auto_camera = bpy.data.objects.new('AutoCamera', cam_auto)
scene.collection.objects.link(ob_auto_camera)
ob_auto_camera.location = (0.333968, -0.509266, 0.267174)
ob_auto_camera.rotation_euler = (1.09748, -7.21219e-08, 0.694738)
scene.camera = ob_auto_camera
light_auto_sun = bpy.data.lights.new('AutoSun', 'SUN')
light_auto_sun.energy = 3.0
light_auto_sun.angle = 0.0523599
ob_auto_sun = bpy.data.objects.new('AutoSun', light_auto_sun)
scene.collection.objects.link(ob_auto_sun)
ob_auto_sun.rotation_euler = (0.872665, 0.174533, 0.523599)
bpy.context.view_layer.update()

